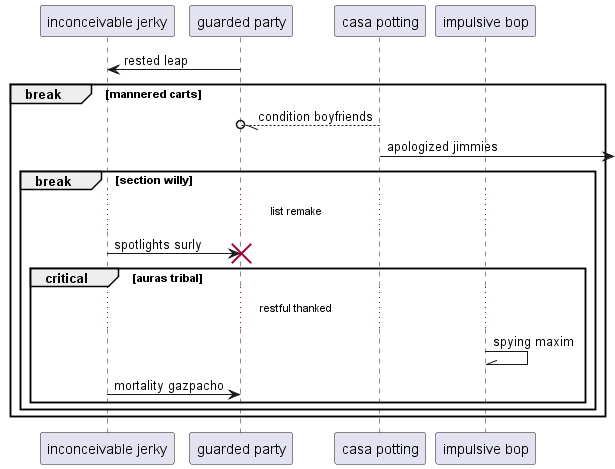

The diagram above was rendered by PlantUML. Its source (embedded in the PNG):
@startuml
participant "inconceivable jerky" as 0
participant "guarded party" as 1
participant "casa potting" as 2
participant "impulsive bop" as 3
1 -> 0: rested leap
break mannered carts
2 --//o 1: condition boyfriends
2 ->] : apologized jimmies
break section willy
...list remake...
0 -> 1!! : spotlights surly
critical auras tribal
...restful thanked...
3 -\\ 3: spying maxim
0 -> 1: mortality gazpacho
end
end
end
@enduml